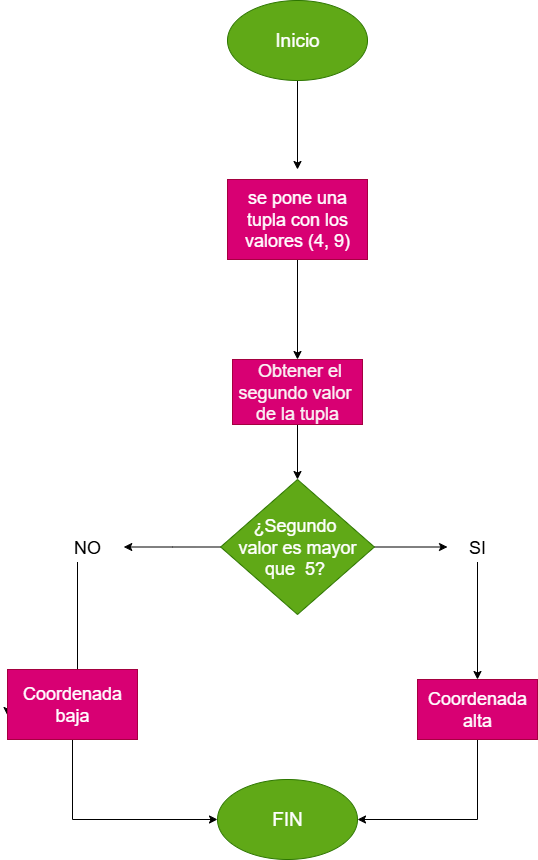

The diagram above was exported from draw.io. Its source (the exported page's mxGraphModel, read from the mxfile embedded in the PNG):
<mxGraphModel dx="872" dy="499" grid="1" gridSize="10" guides="1" tooltips="1" connect="1" arrows="1" fold="1" page="1" pageScale="1" pageWidth="827" pageHeight="1169" math="0" shadow="0">
  <root>
    <mxCell id="0" />
    <mxCell id="1" parent="0" />
    <mxCell id="XyXYfsmoOx8_1LKiq6vj-1" value="" style="edgeStyle=orthogonalEdgeStyle;rounded=0;orthogonalLoop=1;jettySize=auto;html=1;" edge="1" parent="1" source="XyXYfsmoOx8_1LKiq6vj-2">
      <mxGeometry relative="1" as="geometry">
        <mxPoint x="400" y="170" as="targetPoint" />
      </mxGeometry>
    </mxCell>
    <mxCell id="XyXYfsmoOx8_1LKiq6vj-2" value="&lt;font style=&quot;font-size: 19px;&quot;&gt;Inicio&lt;/font&gt;" style="ellipse;whiteSpace=wrap;html=1;fillColor=#60a917;strokeColor=#2D7600;fontColor=#ffffff;" vertex="1" parent="1">
      <mxGeometry x="330" y="1" width="140" height="80" as="geometry" />
    </mxCell>
    <mxCell id="XyXYfsmoOx8_1LKiq6vj-62" value="" style="edgeStyle=orthogonalEdgeStyle;rounded=0;orthogonalLoop=1;jettySize=auto;html=1;" edge="1" parent="1" source="XyXYfsmoOx8_1LKiq6vj-4" target="XyXYfsmoOx8_1LKiq6vj-61">
      <mxGeometry relative="1" as="geometry" />
    </mxCell>
    <mxCell id="XyXYfsmoOx8_1LKiq6vj-4" value="&lt;font style=&quot;font-size: 18px;&quot;&gt;se pone una tupla con los valores&amp;nbsp;(4, 9)&lt;/font&gt;" style="rounded=0;whiteSpace=wrap;html=1;fillColor=#d80073;strokeColor=#A50040;fontColor=#ffffff;" vertex="1" parent="1">
      <mxGeometry x="330" y="180" width="140" height="80" as="geometry" />
    </mxCell>
    <mxCell id="XyXYfsmoOx8_1LKiq6vj-52" value="" style="edgeStyle=orthogonalEdgeStyle;rounded=0;orthogonalLoop=1;jettySize=auto;html=1;" edge="1" parent="1" source="XyXYfsmoOx8_1LKiq6vj-7" target="XyXYfsmoOx8_1LKiq6vj-9">
      <mxGeometry relative="1" as="geometry" />
    </mxCell>
    <mxCell id="XyXYfsmoOx8_1LKiq6vj-65" value="" style="edgeStyle=orthogonalEdgeStyle;rounded=0;orthogonalLoop=1;jettySize=auto;html=1;" edge="1" parent="1" source="XyXYfsmoOx8_1LKiq6vj-7">
      <mxGeometry relative="1" as="geometry">
        <mxPoint x="226.2550000000001" y="547.5" as="targetPoint" />
      </mxGeometry>
    </mxCell>
    <mxCell id="XyXYfsmoOx8_1LKiq6vj-7" value="&lt;span style=&quot;font-size: 18px;&quot;&gt;&lt;font style=&quot;color: rgb(255, 255, 255);&quot;&gt;¿Segundo&amp;nbsp;&lt;/font&gt;&lt;/span&gt;&lt;div&gt;&lt;font style=&quot;color: rgb(255, 255, 255);&quot;&gt;&lt;span style=&quot;font-size: 18px;&quot;&gt;valor es mayor que&amp;nbsp;&lt;/span&gt;&lt;span style=&quot;background-color: transparent; font-size: 18px;&quot;&gt;&amp;nbsp;5?&amp;nbsp;&lt;/span&gt;&lt;/font&gt;&lt;/div&gt;" style="rhombus;whiteSpace=wrap;html=1;fillColor=#60a917;strokeColor=#2D7600;fontColor=#ffffff;" vertex="1" parent="1">
      <mxGeometry x="323.13" y="480" width="153.75" height="135" as="geometry" />
    </mxCell>
    <mxCell id="XyXYfsmoOx8_1LKiq6vj-74" value="" style="edgeStyle=orthogonalEdgeStyle;rounded=0;orthogonalLoop=1;jettySize=auto;html=1;" edge="1" parent="1" source="XyXYfsmoOx8_1LKiq6vj-9" target="XyXYfsmoOx8_1LKiq6vj-73">
      <mxGeometry relative="1" as="geometry" />
    </mxCell>
    <mxCell id="XyXYfsmoOx8_1LKiq6vj-9" value="&lt;font style=&quot;font-size: 18px;&quot;&gt;SI&lt;/font&gt;" style="text;html=1;align=center;verticalAlign=middle;whiteSpace=wrap;rounded=0;" vertex="1" parent="1">
      <mxGeometry x="550" y="532.5" width="60" height="30" as="geometry" />
    </mxCell>
    <mxCell id="XyXYfsmoOx8_1LKiq6vj-16" value="&lt;span style=&quot;font-size: 19px;&quot;&gt;FIN&lt;/span&gt;" style="ellipse;whiteSpace=wrap;html=1;fillColor=#60a917;strokeColor=#2D7600;fontColor=#ffffff;" vertex="1" parent="1">
      <mxGeometry x="320" y="780" width="140" height="80" as="geometry" />
    </mxCell>
    <mxCell id="XyXYfsmoOx8_1LKiq6vj-56" value="" style="edgeStyle=orthogonalEdgeStyle;rounded=0;orthogonalLoop=1;jettySize=auto;html=1;entryX=0;entryY=0.657;entryDx=0;entryDy=0;entryPerimeter=0;" edge="1" parent="1" source="XyXYfsmoOx8_1LKiq6vj-11" target="XyXYfsmoOx8_1LKiq6vj-53">
      <mxGeometry relative="1" as="geometry">
        <mxPoint x="100" y="660" as="targetPoint" />
        <Array as="points">
          <mxPoint x="180" y="686" />
        </Array>
      </mxGeometry>
    </mxCell>
    <mxCell id="XyXYfsmoOx8_1LKiq6vj-11" value="&lt;span style=&quot;font-size: 18px;&quot;&gt;NO&lt;/span&gt;" style="text;html=1;align=center;verticalAlign=middle;whiteSpace=wrap;rounded=0;" vertex="1" parent="1">
      <mxGeometry x="160" y="532.5" width="60" height="30" as="geometry" />
    </mxCell>
    <mxCell id="XyXYfsmoOx8_1LKiq6vj-78" value="" style="edgeStyle=orthogonalEdgeStyle;rounded=0;orthogonalLoop=1;jettySize=auto;html=1;entryX=0;entryY=0.5;entryDx=0;entryDy=0;exitX=0.5;exitY=1;exitDx=0;exitDy=0;" edge="1" parent="1" source="XyXYfsmoOx8_1LKiq6vj-53" target="XyXYfsmoOx8_1LKiq6vj-16">
      <mxGeometry relative="1" as="geometry">
        <mxPoint x="175" y="825" as="targetPoint" />
      </mxGeometry>
    </mxCell>
    <mxCell id="XyXYfsmoOx8_1LKiq6vj-53" value="&lt;font style=&quot;font-size: 18px;&quot;&gt;Coordenada baja&lt;/font&gt;" style="whiteSpace=wrap;html=1;fillColor=#d80073;strokeColor=#A50040;fontColor=#ffffff;" vertex="1" parent="1">
      <mxGeometry x="110" y="670" width="130" height="70" as="geometry" />
    </mxCell>
    <mxCell id="XyXYfsmoOx8_1LKiq6vj-63" value="" style="edgeStyle=orthogonalEdgeStyle;rounded=0;orthogonalLoop=1;jettySize=auto;html=1;" edge="1" parent="1" source="XyXYfsmoOx8_1LKiq6vj-61" target="XyXYfsmoOx8_1LKiq6vj-7">
      <mxGeometry relative="1" as="geometry" />
    </mxCell>
    <mxCell id="XyXYfsmoOx8_1LKiq6vj-61" value="&lt;div&gt;&lt;font style=&quot;color: light-dark(rgb(250, 245, 245), rgb(237, 237, 237));&quot;&gt;&lt;span style=&quot;font-size: 18px;&quot;&gt;&amp;nbsp;Obtener el segundo valor&amp;nbsp; &lt;/span&gt;&lt;span style=&quot;font-size: 18px; background-color: transparent;&quot;&gt;de la tupla&lt;/span&gt;&lt;/font&gt;&lt;/div&gt;" style="whiteSpace=wrap;html=1;fillColor=#d80073;strokeColor=#A50040;rounded=0;fontColor=#ffffff;" vertex="1" parent="1">
      <mxGeometry x="335" y="360" width="130" height="65" as="geometry" />
    </mxCell>
    <mxCell id="XyXYfsmoOx8_1LKiq6vj-76" value="" style="edgeStyle=orthogonalEdgeStyle;rounded=0;orthogonalLoop=1;jettySize=auto;html=1;entryX=1;entryY=0.5;entryDx=0;entryDy=0;exitX=0.5;exitY=1;exitDx=0;exitDy=0;" edge="1" parent="1" source="XyXYfsmoOx8_1LKiq6vj-73" target="XyXYfsmoOx8_1LKiq6vj-16">
      <mxGeometry relative="1" as="geometry">
        <mxPoint x="580" y="820" as="targetPoint" />
      </mxGeometry>
    </mxCell>
    <mxCell id="XyXYfsmoOx8_1LKiq6vj-73" value="&lt;font style=&quot;font-size: 18px;&quot;&gt;Coordenada alta&lt;/font&gt;" style="whiteSpace=wrap;html=1;fillColor=#d80073;fontColor=#ffffff;strokeColor=#A50040;" vertex="1" parent="1">
      <mxGeometry x="520" y="680" width="120" height="60" as="geometry" />
    </mxCell>
  </root>
</mxGraphModel>